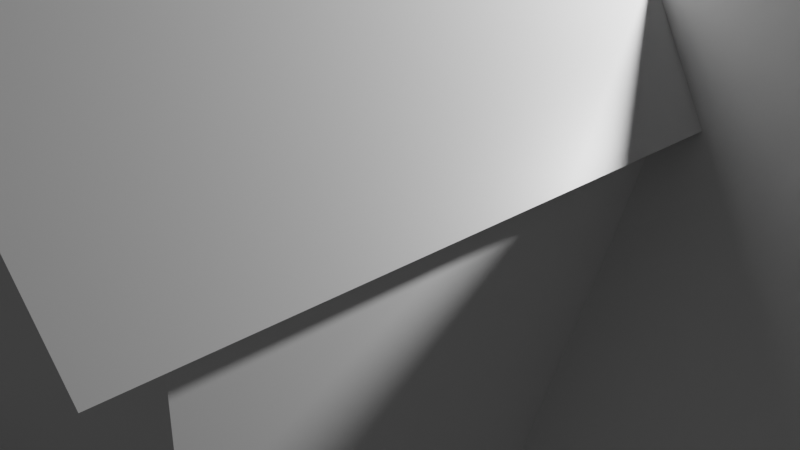# Source: House_Model.blend  (saved by Blender 2.80.75; exported with 4.5.12 LTS)
import bpy
from mathutils import Matrix  # noqa: F401  (used for matrix-valued properties, if any)

bpy.ops.wm.read_factory_settings(use_empty=True)
scene = bpy.context.scene
scene.name = 'Scene'

# ---- collections
col_collection = bpy.data.collections.new('Collection'); scene.collection.children.link(col_collection)

# ---- materials (node trees are filled in below, after node groups)
mat_material = bpy.data.materials.new('Material')
mat_material.alpha_threshold = 0.0
mat_material.use_transparent_shadow = False
mat_material.line_color = (0.0, 0.0, 0.0, 1.0)

# ---- material node trees
mat_material.use_nodes = True; mat_material.node_tree.nodes.clear()
_N = mat_material.node_tree.nodes; _L = mat_material.node_tree.links
n0 = _N.new('ShaderNodeOutputMaterial'); n0.name = 'Material Output'; n0.location = (300, 300)
n1 = _N.new('ShaderNodeBsdfPrincipled'); n1.name = 'Principled BSDF'; n1.location = (10, 300)
n1.distribution = 'GGX'
n1.subsurface_method = 'BURLEY'
n1.inputs[2].default_value = 0.4
n1.inputs[3].default_value = 1.45
n1.inputs[27].default_value = (0.0, 0.0, 0.0, 1.0)
n1.inputs[28].default_value = 1.0
_L.new(n1.outputs[0], n0.inputs[0])
n0.is_active_output = True

# ---- world
world_world = bpy.data.worlds.new('World'); scene.world = world_world
world_world.use_nodes = True; world_world.node_tree.nodes.clear()
_N = world_world.node_tree.nodes; _L = world_world.node_tree.links
n0 = _N.new('ShaderNodeOutputWorld'); n0.name = 'World Output'; n0.location = (300, 300)
n1 = _N.new('ShaderNodeBackground'); n1.name = 'Background'; n1.location = (10, 300)
n1.inputs[0].default_value = (0.05088, 0.05088, 0.05088, 1.0)
_L.new(n1.outputs[0], n0.inputs[0])
n0.is_active_output = True
world_world.color = (0.05088, 0.05088, 0.05088)
world_world.use_sun_shadow = False
world_world.sun_shadow_jitter_overblur = 0.0

# ---- cameras
cam_camera = bpy.data.cameras.new('Camera')
cam_camera.clip_end = 100.0
cam_camera.ortho_scale = 7.314

# ---- lights
light_light = bpy.data.lights.new('Light', 'POINT')
light_light.transmission_factor = 0.0
light_light.energy = 1000.0
light_light.shadow_soft_size = 0.1
light_light.shadow_maximum_resolution = 0.006
light_light.use_absolute_resolution = True

# ---- meshes
me_cube = bpy.data.meshes.new('Cube')
me_cube.from_pydata([(0.5695, 2.144, 0.635), (0.5695, 2.144, -0.1597), (0.408, -2.144, 0.9891), (0.408, -2.144, -0.5755), (-0.5695, 2.144, 0.635), (-0.5695, 2.144, -0.1597), (-0.4607, -2.144, 0.9891), (-0.4607, -2.144, -0.5755), (2.146, -2.897, 1.066), (-2.146, -2.897, 1.066), (0.413, 2.896, 1.815), (-0.3585, 2.896, 1.815), (2.146, -2.897, 4.014), (-2.146, -2.897, 4.014), (0.3857, 2.897, 3.445), (-0.3857, 2.897, 3.445), (0.0, -2.897, 6.257), (0.0, 2.897, 6.257), (2.418, 3.265, 3.812), (2.418, -3.265, 3.812), (-2.418, -3.265, 3.812), (-2.418, 3.265, 3.812), (0.0, 3.265, 6.339), (0.0, -3.265, 6.339), (-2.146, 2.897, 1.066), (2.146, 2.897, 1.066), (-2.146, 2.897, 4.014), (2.146, 2.897, 4.014), (-0.3857, 1.23, 1.724), (0.3857, 1.23, 1.724), (-0.3857, 1.23, 3.533), (0.3857, 1.23, 3.533), (-2.156, -2.834, 1.124), (-2.156, -2.834, 1.537), (-2.156, 2.904, 1.124), (-2.156, 2.904, 1.537), (-2.156, -2.899, 1.537), (-2.156, -2.899, 1.124), (1.454, -2.977, 1.095), (-2.165, -2.917, 1.093), (1.456, -2.817, 1.096), (-2.164, -2.757, 1.094), (1.429, 2.898, 1.221), (-2.143, 2.9, 1.155), (1.429, 3.026, 1.227), (-2.143, 3.028, 1.161), (1.588, 2.144, -1.0), (-1.588, 2.144, -1.0), (1.588, 2.144, 1.0), (-1.588, 2.144, 1.0), (0.5695, 1.209, -0.1597), (-0.5695, 1.209, -0.1597), (0.5695, 1.209, 0.635), (-0.5695, 1.209, 0.635), (-1.588, -2.144, -1.0), (-1.588, -2.144, 1.0), (1.588, -2.144, 1.0), (1.588, -2.144, -1.0), (-0.4607, -0.06352, -0.5755), (-0.4607, -0.06352, 0.9891), (0.408, -0.06352, 0.9891), (0.408, -0.06352, -0.5755)], [], [(48, 49, 24, 25), (3, 2, 60, 61), (54, 55, 49, 47), (47, 46, 57, 54), (46, 48, 56, 57), (4, 0, 52, 53), (9, 8, 12, 13), (55, 56, 8, 9), (49, 55, 9, 24), (56, 48, 25, 8), (27, 26, 17), (11, 15, 30, 28), (8, 25, 27, 12), (24, 9, 13, 26), (16, 12, 19, 23), (26, 13, 20, 21), (13, 12, 16), (19, 18, 22, 23), (21, 20, 23, 22), (13, 16, 23, 20), (17, 26, 21, 22), (12, 27, 18, 19), (27, 17, 22, 18), (11, 10, 25, 24), (14, 15, 26, 27), (15, 11, 24, 26), (10, 14, 27, 25), (29, 28, 30, 31), (10, 11, 28, 29), (14, 10, 29, 31), (15, 14, 31, 30), (34, 35, 33, 32), (32, 33, 36, 37), (39, 41, 40, 38), (43, 45, 44, 42), (5, 1, 46, 47), (1, 0, 48, 46), (4, 5, 47, 49), (0, 4, 49, 48), (51, 53, 52, 50), (0, 1, 50, 52), (5, 4, 53, 51), (1, 5, 51, 50), (7, 6, 55, 54), (2, 3, 57, 56), (6, 2, 56, 55), (3, 7, 54, 57), (61, 60, 59, 58), (2, 6, 59, 60), (6, 7, 58, 59), (7, 3, 61, 58)])
_uv = me_cube.uv_layers.new(name='UVMap')
_uv.uv.foreach_set('vector', [0.875, 0.75, 0.875, 0.5, 0.875, 0.5, 0.875, 0.75, 0.4281, 0.2834, 0.5719, 0.2834, 0.5719, 0.2834, 0.4281, 0.2834, 0.375, 0.5, 0.625, 0.5, 0.625, 0.75, 0.375, 0.75, 0.375, 0.75, 0.625, 0.75, 0.625, 1.0, 0.375, 1.0, 0.125, 0.5, 0.375, 0.5, 0.375, 0.75, 0.125, 0.75, 0.8398, 0.5221, 0.8398, 0.7279, 0.8398, 0.7279, 0.8398, 0.5221, 0.625, 0.5, 0.625, 0.25, 0.625, 0.25, 0.625, 0.5, 0.625, 0.5, 0.625, 0.25, 0.625, 0.25, 0.625, 0.5, 0.625, 0.75, 0.625, 0.5, 0.625, 0.5, 0.625, 0.75, 0.375, 0.75, 0.375, 0.5, 0.375, 0.5, 0.375, 0.75, 0.875, 0.75, 0.875, 0.5, 0.875, 0.75, 0.875, 0.5132, 0.875, 0.5132, 0.875, 0.5132, 0.875, 0.5132, 0.375, 0.75, 0.375, 0.5, 0.375, 0.5, 0.375, 0.75, 0.625, 0.75, 0.625, 0.5, 0.625, 0.5, 0.625, 0.75, 0.625, 0.5, 0.625, 0.25, 0.625, 0.25, 0.625, 0.5, 0.625, 0.75, 0.625, 0.5, 0.625, 0.5, 0.625, 0.75, 0.625, 0.5, 0.625, 0.25, 0.625, 0.5, 0.375, 0.75, 0.375, 0.5, 0.375, 0.5, 0.375, 0.75, 0.625, 0.75, 0.625, 0.5, 0.625, 0.5, 0.625, 0.75, 0.625, 0.5, 0.625, 0.5, 0.625, 0.5, 0.625, 0.5, 0.875, 0.75, 0.875, 0.5, 0.875, 0.5, 0.875, 0.75, 0.375, 0.75, 0.375, 0.5, 0.375, 0.5, 0.375, 0.75, 0.875, 0.75, 0.875, 0.75, 0.875, 0.75, 0.875, 0.75, 0.875, 0.5132, 0.875, 0.7368, 0.875, 0.75, 0.875, 0.5, 0.875, 0.7368, 0.875, 0.5132, 0.875, 0.5, 0.875, 0.75, 0.875, 0.5132, 0.875, 0.5132, 0.875, 0.5, 0.875, 0.5, 0.875, 0.7368, 0.875, 0.7368, 0.875, 0.75, 0.875, 0.75, 0.875, 0.7368, 0.875, 0.5132, 0.875, 0.5132, 0.875, 0.7368, 0.875, 0.7368, 0.875, 0.5132, 0.875, 0.5132, 0.875, 0.7368, 0.875, 0.7368, 0.875, 0.7368, 0.875, 0.7368, 0.875, 0.7368, 0.875, 0.5132, 0.875, 0.7368, 0.875, 0.7368, 0.875, 0.5132, 0.375, 0.5, 0.625, 0.5, 0.625, 0.75, 0.375, 0.75, 0.375, 0.75, 0.625, 0.75, 0.625, 0.75, 0.375, 0.75, 0.125, 0.5, 0.375, 0.5, 0.375, 0.75, 0.125, 0.75, 0.125, 0.5, 0.375, 0.5, 0.375, 0.75, 0.125, 0.75, 0.6602, 0.5221, 0.6602, 0.7279, 0.625, 0.75, 0.625, 0.5, 0.6602, 0.7279, 0.8398, 0.7279, 0.875, 0.75, 0.625, 0.75, 0.8398, 0.5221, 0.6602, 0.5221, 0.625, 0.5, 0.875, 0.5, 0.8398, 0.7279, 0.8398, 0.5221, 0.875, 0.5, 0.875, 0.75, 0.6602, 0.5221, 0.8398, 0.5221, 0.8398, 0.7279, 0.6602, 0.7279, 0.8398, 0.7279, 0.6602, 0.7279, 0.6602, 0.7279, 0.8398, 0.7279, 0.6602, 0.5221, 0.8398, 0.5221, 0.8398, 0.5221, 0.6602, 0.5221, 0.6602, 0.7279, 0.6602, 0.5221, 0.6602, 0.5221, 0.6602, 0.7279, 0.4281, 0.4666, 0.5719, 0.4666, 0.625, 0.5, 0.375, 0.5, 0.5719, 0.2834, 0.4281, 0.2834, 0.375, 0.25, 0.625, 0.25, 0.5719, 0.4666, 0.5719, 0.2834, 0.625, 0.25, 0.625, 0.5, 0.4281, 0.2834, 0.4281, 0.4666, 0.375, 0.5, 0.375, 0.25, 0.4281, 0.2834, 0.5719, 0.2834, 0.5719, 0.4666, 0.4281, 0.4666, 0.5719, 0.2834, 0.5719, 0.4666, 0.5719, 0.4666, 0.5719, 0.2834, 0.5719, 0.4666, 0.4281, 0.4666, 0.4281, 0.4666, 0.5719, 0.4666, 0.4281, 0.4666, 0.4281, 0.2834, 0.4281, 0.2834, 0.4281, 0.4666])
me_cube.materials.append(mat_material)
me_cube.use_remesh_preserve_volume = False
me_cube.use_remesh_preserve_attributes = False
me_cube.use_mirror_vertex_groups = False
me_cube.update()
me_cube_001 = bpy.data.meshes.new('Cube.001')
me_cube_001.from_pydata([(-1.0, -1.0, -1.0), (-1.0, -1.0, 1.0), (-1.0, 1.0, -1.0), (-1.0, 1.0, 1.0), (1.0, -1.0, -1.0), (1.0, -1.0, 1.0), (1.0, 1.0, -1.0), (1.0, 1.0, 1.0), (-1.456, -0.1574, 3.769), (1.0, 0.0, 3.869), (-1.378, 1.181, 0.6699), (1.079, 1.181, 0.6699), (1.245, -1.15, 0.7954), (-1.212, -1.15, 0.7954), (1.245, -0.0004444, 3.926), (-1.773, -0.1579, 3.825)], [], [(0, 1, 3, 2), (2, 3, 7, 6), (6, 7, 5, 4), (4, 5, 1, 0), (2, 6, 4, 0), (5, 7, 9), (3, 1, 8), (8, 1, 13, 15), (3, 8, 15, 10), (13, 12, 14, 15), (11, 10, 15, 14), (1, 5, 12, 13), (5, 9, 14, 12), (7, 3, 10, 11), (9, 7, 11, 14)])
_uv = me_cube_001.uv_layers.new(name='UVMap')
_uv.uv.foreach_set('vector', [0.375, 0.0, 0.625, 0.0, 0.625, 0.25, 0.375, 0.25, 0.375, 0.25, 0.625, 0.25, 0.625, 0.5, 0.375, 0.5, 0.375, 0.5, 0.625, 0.5, 0.625, 0.75, 0.375, 0.75, 0.375, 0.75, 0.625, 0.75, 0.625, 1.0, 0.375, 1.0, 0.125, 0.5, 0.375, 0.5, 0.375, 0.75, 0.125, 0.75, 0.625, 0.75, 0.625, 0.5, 0.625, 0.75, 0.625, 0.25, 0.625, 0.0, 0.625, 0.25, 0.625, 0.25, 0.625, 0.0, 0.625, 0.0, 0.625, 0.25, 0.625, 0.25, 0.625, 0.25, 0.625, 0.25, 0.625, 0.25, 0.625, 1.0, 0.625, 0.75, 0.625, 0.75, 0.625, 1.0, 0.625, 0.5, 0.625, 0.25, 0.625, 0.25, 0.625, 0.5, 0.625, 1.0, 0.625, 0.75, 0.625, 0.75, 0.625, 1.0, 0.625, 0.75, 0.625, 0.75, 0.625, 0.75, 0.625, 0.75, 0.625, 0.5, 0.625, 0.25, 0.625, 0.25, 0.625, 0.5, 0.625, 0.75, 0.625, 0.5, 0.625, 0.5, 0.625, 0.75])
me_cube_001.use_remesh_preserve_volume = False
me_cube_001.use_remesh_preserve_attributes = False
me_cube_001.use_mirror_vertex_groups = False
me_cube_001.update()
me_cube_002 = bpy.data.meshes.new('Cube.002')
me_cube_002.from_pydata([(-1.0, -1.0, -1.0), (-1.0, -1.0, 1.0), (-1.0, 1.0, -1.0), (-1.0, 1.0, 1.0), (1.0, -1.0, -1.0), (1.0, -1.0, 1.0), (1.0, 1.0, -1.0), (1.0, 1.0, 1.0), (-1.0, -1.0, -0.7511), (-1.0, 1.0, -0.7511), (1.0, 1.0, -0.7511), (1.0, -1.0, -0.7511)], [], [(0, 1, 3, 2), (2, 3, 7, 6), (6, 7, 5, 4), (2, 6, 4, 0), (5, 7, 10, 11), (10, 9, 8, 11), (3, 1, 8, 9), (7, 3, 9, 10)])
_uv = me_cube_002.uv_layers.new(name='UVMap')
_uv.uv.foreach_set('vector', [0.375, 0.0, 0.625, 0.0, 0.625, 0.25, 0.375, 0.25, 0.375, 0.25, 0.625, 0.25, 0.625, 0.5, 0.375, 0.5, 0.375, 0.5, 0.625, 0.5, 0.625, 0.75, 0.375, 0.75, 0.125, 0.5, 0.375, 0.5, 0.375, 0.75, 0.125, 0.75, 0.625, 0.75, 0.625, 0.5, 0.625, 0.5, 0.625, 0.75, 0.625, 0.5, 0.875, 0.5, 0.875, 0.75, 0.625, 0.75, 0.625, 0.25, 0.625, 0.0, 0.625, 0.0, 0.625, 0.25, 0.625, 0.5, 0.625, 0.25, 0.625, 0.25, 0.625, 0.5])
me_cube_002.use_remesh_preserve_volume = False
me_cube_002.use_remesh_preserve_attributes = False
me_cube_002.use_mirror_vertex_groups = False
me_cube_002.update()
me_cube_003 = bpy.data.meshes.new('Cube.003')
me_cube_003.from_pydata([(-1.0, -1.0, -1.0), (-1.0, -1.0, 1.0), (-1.0, 1.0, -1.0), (-1.0, 1.0, 1.0), (1.0, -1.0, -1.0), (1.0, -1.0, 1.0), (1.0, 1.0, -1.0), (1.0, 1.0, 1.0)], [], [(0, 1, 3, 2), (2, 3, 7, 6), (6, 7, 5, 4), (4, 5, 1, 0), (2, 6, 4, 0), (7, 3, 1, 5)])
_uv = me_cube_003.uv_layers.new(name='UVMap')
_uv.uv.foreach_set('vector', [0.375, 0.0, 0.625, 0.0, 0.625, 0.25, 0.375, 0.25, 0.375, 0.25, 0.625, 0.25, 0.625, 0.5, 0.375, 0.5, 0.375, 0.5, 0.625, 0.5, 0.625, 0.75, 0.375, 0.75, 0.375, 0.75, 0.625, 0.75, 0.625, 1.0, 0.375, 1.0, 0.125, 0.5, 0.375, 0.5, 0.375, 0.75, 0.125, 0.75, 0.625, 0.5, 0.875, 0.5, 0.875, 0.75, 0.625, 0.75])
me_cube_003.use_remesh_preserve_volume = False
me_cube_003.use_remesh_preserve_attributes = False
me_cube_003.use_mirror_vertex_groups = False
me_cube_003.update()
me_cube_004 = bpy.data.meshes.new('Cube.004')
me_cube_004.from_pydata([(-1.0, -1.0, -1.0), (-1.0, -1.0, 1.0), (-1.0, 1.0, -1.0), (-1.0, 1.0, 1.0), (1.0, -1.0, -1.0), (1.0, -1.0, 1.0), (1.0, 1.0, -1.0), (1.0, 1.0, 1.0)], [], [(0, 1, 3, 2), (2, 3, 7, 6), (6, 7, 5, 4), (4, 5, 1, 0), (2, 6, 4, 0), (7, 3, 1, 5)])
_uv = me_cube_004.uv_layers.new(name='UVMap')
_uv.uv.foreach_set('vector', [0.375, 0.0, 0.625, 0.0, 0.625, 0.25, 0.375, 0.25, 0.375, 0.25, 0.625, 0.25, 0.625, 0.5, 0.375, 0.5, 0.375, 0.5, 0.625, 0.5, 0.625, 0.75, 0.375, 0.75, 0.375, 0.75, 0.625, 0.75, 0.625, 1.0, 0.375, 1.0, 0.125, 0.5, 0.375, 0.5, 0.375, 0.75, 0.125, 0.75, 0.625, 0.5, 0.875, 0.5, 0.875, 0.75, 0.625, 0.75])
me_cube_004.use_remesh_preserve_volume = False
me_cube_004.use_remesh_preserve_attributes = False
me_cube_004.use_mirror_vertex_groups = False
me_cube_004.update()
me_cube_005 = bpy.data.meshes.new('Cube.005')
me_cube_005.from_pydata([(-1.0, -1.0, -1.0), (-1.0, -1.0, 1.0), (-1.0, 1.0, -1.0), (-1.0, 1.0, 1.0), (1.0, -1.0, -1.0), (1.0, -1.0, 1.0), (1.0, 1.0, -1.0), (1.0, 1.0, 1.0)], [], [(0, 1, 3, 2), (2, 3, 7, 6), (6, 7, 5, 4), (4, 5, 1, 0), (2, 6, 4, 0), (7, 3, 1, 5)])
_uv = me_cube_005.uv_layers.new(name='UVMap')
_uv.uv.foreach_set('vector', [0.375, 0.0, 0.625, 0.0, 0.625, 0.25, 0.375, 0.25, 0.375, 0.25, 0.625, 0.25, 0.625, 0.5, 0.375, 0.5, 0.375, 0.5, 0.625, 0.5, 0.625, 0.75, 0.375, 0.75, 0.375, 0.75, 0.625, 0.75, 0.625, 1.0, 0.375, 1.0, 0.125, 0.5, 0.375, 0.5, 0.375, 0.75, 0.125, 0.75, 0.625, 0.5, 0.875, 0.5, 0.875, 0.75, 0.625, 0.75])
me_cube_005.use_remesh_preserve_volume = False
me_cube_005.use_remesh_preserve_attributes = False
me_cube_005.use_mirror_vertex_groups = False
me_cube_005.update()
me_cube_006 = bpy.data.meshes.new('Cube.006')
me_cube_006.from_pydata([(-1.0, -1.0, -1.0), (-1.0, -1.0, 1.0), (-1.0, 1.0, -1.0), (-1.0, 1.0, 1.0), (1.0, -1.0, -1.0), (1.0, -1.0, 1.0), (1.0, 1.0, -1.0), (1.0, 1.0, 1.0)], [], [(0, 1, 3, 2), (2, 3, 7, 6), (6, 7, 5, 4), (4, 5, 1, 0), (2, 6, 4, 0), (7, 3, 1, 5)])
_uv = me_cube_006.uv_layers.new(name='UVMap')
_uv.uv.foreach_set('vector', [0.375, 0.0, 0.625, 0.0, 0.625, 0.25, 0.375, 0.25, 0.375, 0.25, 0.625, 0.25, 0.625, 0.5, 0.375, 0.5, 0.375, 0.5, 0.625, 0.5, 0.625, 0.75, 0.375, 0.75, 0.375, 0.75, 0.625, 0.75, 0.625, 1.0, 0.375, 1.0, 0.125, 0.5, 0.375, 0.5, 0.375, 0.75, 0.125, 0.75, 0.625, 0.5, 0.875, 0.5, 0.875, 0.75, 0.625, 0.75])
me_cube_006.use_remesh_preserve_volume = False
me_cube_006.use_remesh_preserve_attributes = False
me_cube_006.use_mirror_vertex_groups = False
me_cube_006.update()
me_cube_008 = bpy.data.meshes.new('Cube.008')
me_cube_008.from_pydata([(-1.0, -1.0, -1.0), (-1.0, -1.0, 1.0), (-1.0, 1.0, -1.0), (-1.0, 1.0, 1.0), (1.0, -1.0, -1.0), (1.0, -1.0, 1.0), (1.0, 1.0, -1.0), (1.0, 1.0, 1.0)], [], [(0, 1, 3, 2), (2, 3, 7, 6), (6, 7, 5, 4), (4, 5, 1, 0), (2, 6, 4, 0), (7, 3, 1, 5)])
_uv = me_cube_008.uv_layers.new(name='UVMap')
_uv.uv.foreach_set('vector', [0.375, 0.0, 0.625, 0.0, 0.625, 0.25, 0.375, 0.25, 0.375, 0.25, 0.625, 0.25, 0.625, 0.5, 0.375, 0.5, 0.375, 0.5, 0.625, 0.5, 0.625, 0.75, 0.375, 0.75, 0.375, 0.75, 0.625, 0.75, 0.625, 1.0, 0.375, 1.0, 0.125, 0.5, 0.375, 0.5, 0.375, 0.75, 0.125, 0.75, 0.625, 0.5, 0.875, 0.5, 0.875, 0.75, 0.625, 0.75])
me_cube_008.use_remesh_preserve_volume = False
me_cube_008.use_remesh_preserve_attributes = False
me_cube_008.use_mirror_vertex_groups = False
me_cube_008.update()
me_cube_009 = bpy.data.meshes.new('Cube.009')
me_cube_009.from_pydata([(-1.0, -1.0, -1.0), (-1.0, -1.0, 1.0), (-1.0, 1.0, -1.0), (-1.0, 1.0, 1.0), (1.0, -1.0, -1.0), (1.0, -1.0, 1.0), (1.0, 1.0, -1.0), (1.0, 1.0, 1.0)], [], [(0, 1, 3, 2), (2, 3, 7, 6), (6, 7, 5, 4), (4, 5, 1, 0), (2, 6, 4, 0), (7, 3, 1, 5)])
_uv = me_cube_009.uv_layers.new(name='UVMap')
_uv.uv.foreach_set('vector', [0.375, 0.0, 0.625, 0.0, 0.625, 0.25, 0.375, 0.25, 0.375, 0.25, 0.625, 0.25, 0.625, 0.5, 0.375, 0.5, 0.375, 0.5, 0.625, 0.5, 0.625, 0.75, 0.375, 0.75, 0.375, 0.75, 0.625, 0.75, 0.625, 1.0, 0.375, 1.0, 0.125, 0.5, 0.375, 0.5, 0.375, 0.75, 0.125, 0.75, 0.625, 0.5, 0.875, 0.5, 0.875, 0.75, 0.625, 0.75])
me_cube_009.use_remesh_preserve_volume = False
me_cube_009.use_remesh_preserve_attributes = False
me_cube_009.use_mirror_vertex_groups = False
me_cube_009.update()
me_cube_010 = bpy.data.meshes.new('Cube.010')
me_cube_010.from_pydata([(-1.0, -1.0, -1.0), (-1.0, -1.0, 1.0), (-1.0, 1.0, -1.0), (-1.0, 1.0, 1.0), (1.0, -1.0, -1.0), (1.0, -1.0, 1.0), (1.0, 1.0, -1.0), (1.0, 1.0, 1.0)], [], [(0, 1, 3, 2), (2, 3, 7, 6), (6, 7, 5, 4), (4, 5, 1, 0), (2, 6, 4, 0), (7, 3, 1, 5)])
_uv = me_cube_010.uv_layers.new(name='UVMap')
_uv.uv.foreach_set('vector', [0.375, 0.0, 0.625, 0.0, 0.625, 0.25, 0.375, 0.25, 0.375, 0.25, 0.625, 0.25, 0.625, 0.5, 0.375, 0.5, 0.375, 0.5, 0.625, 0.5, 0.625, 0.75, 0.375, 0.75, 0.375, 0.75, 0.625, 0.75, 0.625, 1.0, 0.375, 1.0, 0.125, 0.5, 0.375, 0.5, 0.375, 0.75, 0.125, 0.75, 0.625, 0.5, 0.875, 0.5, 0.875, 0.75, 0.625, 0.75])
me_cube_010.use_remesh_preserve_volume = False
me_cube_010.use_remesh_preserve_attributes = False
me_cube_010.use_mirror_vertex_groups = False
me_cube_010.update()
me_cube_011 = bpy.data.meshes.new('Cube.011')
me_cube_011.from_pydata([(-1.0, -1.0, -1.0), (-1.0, -1.0, 1.0), (-1.0, 1.0, -1.0), (-1.0, 1.0, 1.0), (1.0, -1.0, -1.0), (1.0, -1.0, 1.0), (1.0, 1.0, -1.0), (1.0, 1.0, 1.0)], [], [(0, 1, 3, 2), (2, 3, 7, 6), (6, 7, 5, 4), (4, 5, 1, 0), (2, 6, 4, 0), (7, 3, 1, 5)])
_uv = me_cube_011.uv_layers.new(name='UVMap')
_uv.uv.foreach_set('vector', [0.375, 0.0, 0.625, 0.0, 0.625, 0.25, 0.375, 0.25, 0.375, 0.25, 0.625, 0.25, 0.625, 0.5, 0.375, 0.5, 0.375, 0.5, 0.625, 0.5, 0.625, 0.75, 0.375, 0.75, 0.375, 0.75, 0.625, 0.75, 0.625, 1.0, 0.375, 1.0, 0.125, 0.5, 0.375, 0.5, 0.375, 0.75, 0.125, 0.75, 0.625, 0.5, 0.875, 0.5, 0.875, 0.75, 0.625, 0.75])
me_cube_011.use_remesh_preserve_volume = False
me_cube_011.use_remesh_preserve_attributes = False
me_cube_011.use_mirror_vertex_groups = False
me_cube_011.update()
me_cube_015 = bpy.data.meshes.new('Cube.015')
me_cube_015.from_pydata([(-1.0, -1.0, -1.0), (-1.0, -1.0, 1.0), (-1.0, 1.0, -1.0), (-1.0, 1.0, 1.0), (1.0, -1.0, -1.0), (1.0, -1.0, 1.0), (1.0, 1.0, -1.0), (1.0, 1.0, 1.0)], [], [(0, 1, 3, 2), (2, 3, 7, 6), (6, 7, 5, 4), (4, 5, 1, 0), (2, 6, 4, 0), (7, 3, 1, 5)])
_uv = me_cube_015.uv_layers.new(name='UVMap')
_uv.uv.foreach_set('vector', [0.375, 0.0, 0.625, 0.0, 0.625, 0.25, 0.375, 0.25, 0.375, 0.25, 0.625, 0.25, 0.625, 0.5, 0.375, 0.5, 0.375, 0.5, 0.625, 0.5, 0.625, 0.75, 0.375, 0.75, 0.375, 0.75, 0.625, 0.75, 0.625, 1.0, 0.375, 1.0, 0.125, 0.5, 0.375, 0.5, 0.375, 0.75, 0.125, 0.75, 0.625, 0.5, 0.875, 0.5, 0.875, 0.75, 0.625, 0.75])
me_cube_015.use_remesh_preserve_volume = False
me_cube_015.use_remesh_preserve_attributes = False
me_cube_015.use_mirror_vertex_groups = False
me_cube_015.update()
me_cube_016 = bpy.data.meshes.new('Cube.016')
me_cube_016.from_pydata([(-1.0, -1.0, -1.0), (-1.0, -1.0, 1.0), (-1.0, 1.0, -1.0), (-1.0, 1.0, 1.0), (1.0, -1.0, -1.0), (1.0, -1.0, 1.0), (1.0, 1.0, -1.0), (1.0, 1.0, 1.0)], [], [(0, 1, 3, 2), (2, 3, 7, 6), (6, 7, 5, 4), (4, 5, 1, 0), (2, 6, 4, 0), (7, 3, 1, 5)])
_uv = me_cube_016.uv_layers.new(name='UVMap')
_uv.uv.foreach_set('vector', [0.375, 0.0, 0.625, 0.0, 0.625, 0.25, 0.375, 0.25, 0.375, 0.25, 0.625, 0.25, 0.625, 0.5, 0.375, 0.5, 0.375, 0.5, 0.625, 0.5, 0.625, 0.75, 0.375, 0.75, 0.375, 0.75, 0.625, 0.75, 0.625, 1.0, 0.375, 1.0, 0.125, 0.5, 0.375, 0.5, 0.375, 0.75, 0.125, 0.75, 0.625, 0.5, 0.875, 0.5, 0.875, 0.75, 0.625, 0.75])
me_cube_016.use_remesh_preserve_volume = False
me_cube_016.use_remesh_preserve_attributes = False
me_cube_016.use_mirror_vertex_groups = False
me_cube_016.update()
me_cube_017 = bpy.data.meshes.new('Cube.017')
me_cube_017.from_pydata([(-1.0, -1.0, -1.0), (-1.0, -1.0, 1.0), (-1.0, 1.0, -1.0), (-1.0, 1.0, 1.0), (1.0, -1.0, -1.0), (1.0, -1.0, 1.0), (1.0, 1.0, -1.0), (1.0, 1.0, 1.0)], [], [(0, 1, 3, 2), (2, 3, 7, 6), (6, 7, 5, 4), (4, 5, 1, 0), (2, 6, 4, 0), (7, 3, 1, 5)])
_uv = me_cube_017.uv_layers.new(name='UVMap')
_uv.uv.foreach_set('vector', [0.375, 0.0, 0.625, 0.0, 0.625, 0.25, 0.375, 0.25, 0.375, 0.25, 0.625, 0.25, 0.625, 0.5, 0.375, 0.5, 0.375, 0.5, 0.625, 0.5, 0.625, 0.75, 0.375, 0.75, 0.375, 0.75, 0.625, 0.75, 0.625, 1.0, 0.375, 1.0, 0.125, 0.5, 0.375, 0.5, 0.375, 0.75, 0.125, 0.75, 0.625, 0.5, 0.875, 0.5, 0.875, 0.75, 0.625, 0.75])
me_cube_017.use_remesh_preserve_volume = False
me_cube_017.use_remesh_preserve_attributes = False
me_cube_017.use_mirror_vertex_groups = False
me_cube_017.update()
me_cube_018 = bpy.data.meshes.new('Cube.018')
me_cube_018.from_pydata([(-1.0, -1.0, -1.0), (-1.0, -1.0, 1.0), (-1.0, 1.0, -1.0), (-1.0, 1.0, 1.0), (1.0, -1.0, -1.0), (1.0, -1.0, 1.0), (1.0, 1.0, -1.0), (1.0, 1.0, 1.0), (-1.0, -1.0, -0.4384), (-1.0, 1.0, -0.4384), (1.0, 1.0, -0.4384), (1.0, -1.0, -0.4384), (-1.0, -1.0, 0.1425), (-1.0, 1.0, 0.1425), (1.0, 1.0, 0.1425), (1.0, -1.0, 0.1425), (-1.0, -1.0, 0.6249), (-1.0, 1.0, 0.6249), (1.0, 1.0, 0.6249), (1.0, -1.0, 0.6249), (1.989, 1.0, -0.4384), (1.989, 1.0, -1.0), (1.989, -1.0, -1.0), (1.989, -1.0, -0.4384), (1.452, 1.0, 0.1425), (1.452, 1.0, -0.4384), (1.452, -1.0, 0.1425), (1.452, -1.0, -0.4384), (1.211, 1.0, 0.6249), (1.211, 1.0, 0.1425), (1.211, -1.0, 0.6249), (1.211, -1.0, 0.1425), (-1.666, 1.0, -1.0), (-1.666, -1.0, -1.0), (-1.666, 1.0, -0.4384), (-1.666, -1.0, -0.4384), (-1.436, 1.0, 0.1425), (-1.436, 1.0, -0.4384), (-1.436, -1.0, -0.4384), (-1.436, -1.0, 0.1425), (-1.436, 1.0, 0.1425), (-1.436, 1.0, -0.4384), (-1.436, -1.0, -0.4384), (-1.436, -1.0, 0.1425), (-1.243, 1.0, 0.6249), (-1.243, 1.0, 0.1425), (-1.243, -1.0, 0.1425), (-1.243, -1.0, 0.6249), (-1.763, 1.0, -1.0), (-1.763, -1.0, -1.0), (-1.763, 1.0, -0.4384), (-1.763, -1.0, -0.4384), (-1.569, 1.0, 0.1425), (-1.569, 1.0, -0.4384), (-1.569, -1.0, -0.4384), (-1.569, -1.0, 0.1425), (-1.904, 1.0, -1.0), (-1.904, -1.0, -1.0), (-1.904, 1.0, -0.4384), (-1.904, -1.0, -0.4384)], [], [(16, 1, 3, 17), (17, 3, 7, 18), (18, 7, 5, 19), (19, 5, 1, 16), (2, 6, 4, 0), (7, 3, 1, 5), (4, 11, 8, 0), (6, 10, 20, 21), (2, 9, 10, 6), (8, 9, 34, 35), (11, 15, 12, 8), (11, 10, 25, 27), (9, 13, 14, 10), (9, 8, 38, 37), (15, 19, 16, 12), (14, 18, 28, 29), (13, 17, 18, 14), (17, 13, 45, 44), (21, 20, 23, 22), (10, 11, 23, 20), (11, 4, 22, 23), (4, 6, 21, 22), (25, 24, 26, 27), (15, 11, 27, 26), (10, 14, 24, 25), (14, 15, 26, 24), (29, 28, 30, 31), (18, 19, 30, 28), (15, 14, 29, 31), (19, 15, 31, 30), (34, 32, 48, 50), (2, 0, 33, 32), (9, 2, 32, 34), (0, 8, 35, 33), (38, 39, 43, 42), (13, 9, 37, 36), (8, 12, 39, 38), (12, 13, 36, 39), (43, 40, 52, 55), (36, 37, 41, 40), (39, 36, 40, 43), (37, 38, 42, 41), (46, 47, 44, 45), (12, 16, 47, 46), (16, 17, 44, 47), (13, 12, 46, 45), (49, 51, 59, 57), (33, 35, 51, 49), (32, 33, 49, 48), (35, 34, 50, 51), (54, 55, 52, 53), (41, 42, 54, 53), (42, 43, 55, 54), (40, 41, 53, 52), (57, 59, 58, 56), (48, 49, 57, 56), (51, 50, 58, 59), (50, 48, 56, 58)])
_uv = me_cube_018.uv_layers.new(name='UVMap')
_uv.uv.foreach_set('vector', [0.5781, 0.0, 0.625, 0.0, 0.625, 0.25, 0.5781, 0.25, 0.5781, 0.25, 0.625, 0.25, 0.625, 0.5, 0.5781, 0.5, 0.5781, 0.5, 0.625, 0.5, 0.625, 0.75, 0.5781, 0.75, 0.5781, 0.75, 0.625, 0.75, 0.625, 1.0, 0.5781, 1.0, 0.125, 0.5, 0.375, 0.5, 0.375, 0.75, 0.125, 0.75, 0.625, 0.5, 0.875, 0.5, 0.875, 0.75, 0.625, 0.75, 0.375, 0.75, 0.4452, 0.75, 0.4452, 1.0, 0.375, 1.0, 0.375, 0.5, 0.4452, 0.5, 0.4452, 0.5, 0.375, 0.5, 0.375, 0.25, 0.4452, 0.25, 0.4452, 0.5, 0.375, 0.5, 0.4452, 0.0, 0.4452, 0.25, 0.4452, 0.25, 0.4452, 0.0, 0.4452, 0.75, 0.5178, 0.75, 0.5178, 1.0, 0.4452, 1.0, 0.4452, 0.75, 0.4452, 0.5, 0.4452, 0.5, 0.4452, 0.75, 0.4452, 0.25, 0.5178, 0.25, 0.5178, 0.5, 0.4452, 0.5, 0.4452, 0.25, 0.4452, 0.0, 0.4452, 0.0, 0.4452, 0.25, 0.5178, 0.75, 0.5781, 0.75, 0.5781, 1.0, 0.5178, 1.0, 0.5178, 0.5, 0.5781, 0.5, 0.5781, 0.5, 0.5178, 0.5, 0.5178, 0.25, 0.5781, 0.25, 0.5781, 0.5, 0.5178, 0.5, 0.5781, 0.25, 0.5178, 0.25, 0.5178, 0.25, 0.5781, 0.25, 0.375, 0.5, 0.4452, 0.5, 0.4452, 0.75, 0.375, 0.75, 0.4452, 0.5, 0.4452, 0.75, 0.4452, 0.75, 0.4452, 0.5, 0.4452, 0.75, 0.375, 0.75, 0.375, 0.75, 0.4452, 0.75, 0.375, 0.75, 0.375, 0.5, 0.375, 0.5, 0.375, 0.75, 0.4452, 0.5, 0.5178, 0.5, 0.5178, 0.75, 0.4452, 0.75, 0.5178, 0.75, 0.4452, 0.75, 0.4452, 0.75, 0.5178, 0.75, 0.4452, 0.5, 0.5178, 0.5, 0.5178, 0.5, 0.4452, 0.5, 0.5178, 0.5, 0.5178, 0.75, 0.5178, 0.75, 0.5178, 0.5, 0.5178, 0.5, 0.5781, 0.5, 0.5781, 0.75, 0.5178, 0.75, 0.5781, 0.5, 0.5781, 0.75, 0.5781, 0.75, 0.5781, 0.5, 0.5178, 0.75, 0.5178, 0.5, 0.5178, 0.5, 0.5178, 0.75, 0.5781, 0.75, 0.5178, 0.75, 0.5178, 0.75, 0.5781, 0.75, 0.4452, 0.25, 0.375, 0.25, 0.375, 0.25, 0.4452, 0.25, 0.125, 0.5, 0.125, 0.75, 0.125, 0.75, 0.125, 0.5, 0.4452, 0.25, 0.375, 0.25, 0.375, 0.25, 0.4452, 0.25, 0.375, 1.0, 0.4452, 1.0, 0.4452, 1.0, 0.375, 1.0, 0.4452, 1.0, 0.5178, 1.0, 0.5178, 1.0, 0.4452, 1.0, 0.5178, 0.25, 0.4452, 0.25, 0.4452, 0.25, 0.5178, 0.25, 0.4452, 1.0, 0.5178, 1.0, 0.5178, 1.0, 0.4452, 1.0, 0.5178, 0.0, 0.5178, 0.25, 0.5178, 0.25, 0.5178, 0.0, 0.5178, 0.0, 0.5178, 0.25, 0.5178, 0.25, 0.5178, 0.0, 0.5178, 0.25, 0.4452, 0.25, 0.4452, 0.25, 0.5178, 0.25, 0.5178, 0.0, 0.5178, 0.25, 0.5178, 0.25, 0.5178, 0.0, 0.4452, 0.25, 0.4452, 0.0, 0.4452, 0.0, 0.4452, 0.25, 0.5178, 0.0, 0.5781, 0.0, 0.5781, 0.25, 0.5178, 0.25, 0.5178, 1.0, 0.5781, 1.0, 0.5781, 1.0, 0.5178, 1.0, 0.5781, 0.0, 0.5781, 0.25, 0.5781, 0.25, 0.5781, 0.0, 0.5178, 0.25, 0.5178, 0.0, 0.5178, 0.0, 0.5178, 0.25, 0.375, 1.0, 0.4452, 1.0, 0.4452, 1.0, 0.375, 1.0, 0.375, 1.0, 0.4452, 1.0, 0.4452, 1.0, 0.375, 1.0, 0.125, 0.5, 0.125, 0.75, 0.125, 0.75, 0.125, 0.5, 0.4452, 0.0, 0.4452, 0.25, 0.4452, 0.25, 0.4452, 0.0, 0.4452, 0.0, 0.5178, 0.0, 0.5178, 0.25, 0.4452, 0.25, 0.4452, 0.25, 0.4452, 0.0, 0.4452, 0.0, 0.4452, 0.25, 0.4452, 1.0, 0.5178, 1.0, 0.5178, 1.0, 0.4452, 1.0, 0.5178, 0.25, 0.4452, 0.25, 0.4452, 0.25, 0.5178, 0.25, 0.375, 0.0, 0.4452, 0.0, 0.4452, 0.25, 0.375, 0.25, 0.125, 0.5, 0.125, 0.75, 0.125, 0.75, 0.125, 0.5, 0.4452, 0.0, 0.4452, 0.25, 0.4452, 0.25, 0.4452, 0.0, 0.4452, 0.25, 0.375, 0.25, 0.375, 0.25, 0.4452, 0.25])
me_cube_018.use_remesh_preserve_volume = False
me_cube_018.use_remesh_preserve_attributes = False
me_cube_018.use_mirror_vertex_groups = False
me_cube_018.update()
me_cube_019 = bpy.data.meshes.new('Cube.019')
me_cube_019.from_pydata([(-1.0, -1.0, -1.0), (-1.0, -1.0, 1.0), (-1.0, 1.0, -1.0), (-1.0, 1.0, 1.0), (1.0, -1.0, -1.0), (1.0, -0.8366, 0.8366), (1.0, 1.0, -1.0), (-0.4118, 0.8366, 0.7717), (1.0, 1.0, 1.0), (1.0, -0.8366, -0.8366), (-0.4118, 0.8366, -0.7717), (1.0, -1.0, 1.0), (-35.41, -0.8366, -0.8366), (-34.0, 0.8366, -0.7717), (-34.0, 0.8366, 0.7717), (-35.41, -0.8366, 0.8366), (-30.86, 1.0, -1.0), (-30.86, -1.0, -1.0), (-30.86, -1.0, 1.0), (-30.86, 1.0, 1.0), (-54.05, 1.0, -1.0), (-54.05, -1.0, -1.0), (-54.05, -1.0, 1.0), (-54.05, 1.0, 1.0)], [], [(1, 3, 19, 18), (2, 3, 8, 6), (5, 9, 12, 15), (4, 11, 1, 0), (8, 3, 1, 11), (7, 10, 6, 8), (10, 9, 4, 6), (5, 7, 8, 11), (9, 5, 11, 4), (13, 14, 15, 12), (9, 10, 13, 12), (7, 5, 15, 14), (10, 7, 14, 13), (18, 19, 23, 22), (2, 0, 17, 16), (3, 2, 16, 19), (0, 1, 18, 17), (21, 22, 23, 20), (16, 17, 21, 20), (19, 16, 20, 23), (17, 18, 22, 21)])
_uv = me_cube_019.uv_layers.new(name='UVMap')
_uv.uv.foreach_set('vector', [0.875, 0.75, 0.875, 0.5, 0.875, 0.5, 0.875, 0.75, 0.375, 0.25, 0.625, 0.25, 0.625, 0.5, 0.375, 0.5, 0.6155, 0.7405, 0.3845, 0.7405, 0.3845, 0.7405, 0.6155, 0.7405, 0.375, 0.75, 0.625, 0.75, 0.625, 1.0, 0.375, 1.0, 0.625, 0.5, 0.875, 0.5, 0.875, 0.75, 0.625, 0.75, 0.6155, 0.5095, 0.3845, 0.5095, 0.375, 0.5, 0.625, 0.5, 0.3845, 0.5095, 0.3845, 0.7405, 0.375, 0.75, 0.375, 0.5, 0.6155, 0.7405, 0.6155, 0.5095, 0.625, 0.5, 0.625, 0.75, 0.3845, 0.7405, 0.6155, 0.7405, 0.625, 0.75, 0.375, 0.75, 0.3845, 0.5095, 0.6155, 0.5095, 0.6155, 0.7405, 0.3845, 0.7405, 0.3845, 0.7405, 0.3845, 0.5095, 0.3845, 0.5095, 0.3845, 0.7405, 0.6155, 0.5095, 0.6155, 0.7405, 0.6155, 0.7405, 0.6155, 0.5095, 0.3845, 0.5095, 0.6155, 0.5095, 0.6155, 0.5095, 0.3845, 0.5095, 0.875, 0.75, 0.875, 0.5, 0.875, 0.5, 0.875, 0.75, 0.0, 0.0, 0.0, 0.0, 0.0, 0.0, 0.0, 0.0, 0.625, 0.25, 0.375, 0.25, 0.375, 0.25, 0.625, 0.25, 0.375, 1.0, 0.625, 1.0, 0.625, 1.0, 0.375, 1.0, 0.375, 0.0, 0.625, 0.0, 0.625, 0.25, 0.375, 0.25, 0.0, 0.0, 0.0, 0.0, 0.0, 0.0, 0.0, 0.0, 0.625, 0.25, 0.375, 0.25, 0.375, 0.25, 0.625, 0.25, 0.375, 1.0, 0.625, 1.0, 0.625, 1.0, 0.375, 1.0])
me_cube_019.use_remesh_preserve_volume = False
me_cube_019.use_remesh_preserve_attributes = False
me_cube_019.use_mirror_vertex_groups = False
me_cube_019.update()
me_cube_020 = bpy.data.meshes.new('Cube.020')
me_cube_020.from_pydata([(-1.0, -1.0, -1.0), (-1.0, -1.0, 1.0), (-1.0, 1.0, 21.59), (-1.0, 1.0, 23.59), (1.0, -1.0, -1.0), (1.0, -1.0, 1.0), (1.0, 1.0, 21.59), (1.0, 1.0, 23.59)], [], [(0, 1, 3, 2), (2, 3, 7, 6), (6, 7, 5, 4), (4, 5, 1, 0), (2, 6, 4, 0), (7, 3, 1, 5)])
_uv = me_cube_020.uv_layers.new(name='UVMap')
_uv.uv.foreach_set('vector', [0.375, 0.0, 0.625, 0.0, 0.625, 0.25, 0.375, 0.25, 0.375, 0.25, 0.625, 0.25, 0.625, 0.5, 0.375, 0.5, 0.375, 0.5, 0.625, 0.5, 0.625, 0.75, 0.375, 0.75, 0.375, 0.75, 0.625, 0.75, 0.625, 1.0, 0.375, 1.0, 0.125, 0.5, 0.375, 0.5, 0.375, 0.75, 0.125, 0.75, 0.625, 0.5, 0.875, 0.5, 0.875, 0.75, 0.625, 0.75])
me_cube_020.use_remesh_preserve_volume = False
me_cube_020.use_remesh_preserve_attributes = False
me_cube_020.use_mirror_vertex_groups = False
me_cube_020.update()
me_cube_021 = bpy.data.meshes.new('Cube.021')
me_cube_021.from_pydata([(-1.0, -1.0, -1.0), (-1.0, -1.0, 1.0), (-1.0, 1.0, -1.0), (-1.0, 1.0, 1.0), (1.0, -1.0, -1.0), (1.0, -1.0, 1.0), (1.0, 1.0, -1.0), (1.0, 1.0, 1.0)], [], [(0, 1, 3, 2), (2, 3, 7, 6), (6, 7, 5, 4), (4, 5, 1, 0), (2, 6, 4, 0), (7, 3, 1, 5)])
_uv = me_cube_021.uv_layers.new(name='UVMap')
_uv.uv.foreach_set('vector', [0.375, 0.0, 0.625, 0.0, 0.625, 0.25, 0.375, 0.25, 0.375, 0.25, 0.625, 0.25, 0.625, 0.5, 0.375, 0.5, 0.375, 0.5, 0.625, 0.5, 0.625, 0.75, 0.375, 0.75, 0.375, 0.75, 0.625, 0.75, 0.625, 1.0, 0.375, 1.0, 0.125, 0.5, 0.375, 0.5, 0.375, 0.75, 0.125, 0.75, 0.625, 0.5, 0.875, 0.5, 0.875, 0.75, 0.625, 0.75])
me_cube_021.use_remesh_preserve_volume = False
me_cube_021.use_remesh_preserve_attributes = False
me_cube_021.use_mirror_vertex_groups = False
me_cube_021.update()
me_cube_022 = bpy.data.meshes.new('Cube.022')
me_cube_022.from_pydata([(-1.0, -1.0, -1.0), (-1.0, -1.0, 1.0), (-1.0, 1.0, -1.0), (-1.0, 1.0, 1.0), (1.0, -1.0, -1.0), (1.0, -1.0, 1.0), (1.0, 1.0, -1.0), (1.0, 1.0, 1.0)], [], [(0, 1, 3, 2), (2, 3, 7, 6), (6, 7, 5, 4), (4, 5, 1, 0), (2, 6, 4, 0), (7, 3, 1, 5)])
_uv = me_cube_022.uv_layers.new(name='UVMap')
_uv.uv.foreach_set('vector', [0.375, 0.0, 0.625, 0.0, 0.625, 0.25, 0.375, 0.25, 0.375, 0.25, 0.625, 0.25, 0.625, 0.5, 0.375, 0.5, 0.375, 0.5, 0.625, 0.5, 0.625, 0.75, 0.375, 0.75, 0.375, 0.75, 0.625, 0.75, 0.625, 1.0, 0.375, 1.0, 0.125, 0.5, 0.375, 0.5, 0.375, 0.75, 0.125, 0.75, 0.625, 0.5, 0.875, 0.5, 0.875, 0.75, 0.625, 0.75])
me_cube_022.use_remesh_preserve_volume = False
me_cube_022.use_remesh_preserve_attributes = False
me_cube_022.use_mirror_vertex_groups = False
me_cube_022.update()
me_cube_023 = bpy.data.meshes.new('Cube.023')
me_cube_023.from_pydata([(-1.0, -1.0, -1.0), (-1.0, -1.0, 1.0), (-1.0, 1.0, -1.0), (-1.0, 1.0, 1.0), (1.0, -1.0, -1.0), (1.153, -1.139, 1.0), (1.0, 1.0, -1.0), (1.153, 1.139, 1.0), (-1.0, -0.5373, 0.7698), (-1.0, 0.5373, 0.7698), (1.0, 0.5373, 0.7698), (1.0, -0.5373, 0.7698), (-1.229, -1.139, 1.312), (-1.229, 1.139, 1.312), (1.153, 1.139, 1.312), (1.153, -1.139, 1.312), (-1.229, -1.139, 1.121), (-1.229, 1.139, 1.121), (1.153, 1.139, 1.121), (1.153, -1.139, 1.121)], [], [(8, 1, 3, 9), (9, 3, 7, 10), (10, 7, 5, 11), (11, 5, 1, 8), (2, 6, 4, 0), (1, 5, 15, 12), (4, 11, 8, 0), (6, 10, 11, 4), (2, 9, 10, 6), (0, 8, 9, 2), (15, 14, 18, 19), (7, 3, 13, 14), (5, 7, 14, 15), (3, 1, 12, 13), (18, 17, 16, 19), (13, 12, 16, 17), (12, 15, 19, 16), (14, 13, 17, 18)])
_uv = me_cube_023.uv_layers.new(name='UVMap')
_uv.uv.foreach_set('vector', [0.5962, 0.0, 0.625, 0.0, 0.625, 0.25, 0.5962, 0.25, 0.5962, 0.25, 0.625, 0.25, 0.625, 0.5, 0.5962, 0.5, 0.5962, 0.5, 0.625, 0.5, 0.625, 0.75, 0.5962, 0.75, 0.5962, 0.75, 0.625, 0.75, 0.625, 1.0, 0.5962, 1.0, 0.125, 0.5, 0.375, 0.5, 0.375, 0.75, 0.125, 0.75, 0.625, 1.0, 0.625, 0.75, 0.625, 0.75, 0.625, 1.0, 0.375, 0.75, 0.5962, 0.75, 0.5962, 1.0, 0.375, 1.0, 0.375, 0.5, 0.5962, 0.5, 0.5962, 0.75, 0.375, 0.75, 0.375, 0.25, 0.5962, 0.25, 0.5962, 0.5, 0.375, 0.5, 0.375, 0.0, 0.5962, 0.0, 0.5962, 0.25, 0.375, 0.25, 0.625, 0.75, 0.625, 0.5, 0.625, 0.5, 0.625, 0.75, 0.625, 0.5, 0.625, 0.25, 0.625, 0.25, 0.625, 0.5, 0.625, 0.75, 0.625, 0.5, 0.625, 0.5, 0.625, 0.75, 0.625, 0.25, 0.625, 0.0, 0.625, 0.0, 0.625, 0.25, 0.625, 0.5, 0.875, 0.5, 0.875, 0.75, 0.625, 0.75, 0.625, 0.25, 0.625, 0.0, 0.625, 0.0, 0.625, 0.25, 0.625, 1.0, 0.625, 0.75, 0.625, 0.75, 0.625, 1.0, 0.625, 0.5, 0.625, 0.25, 0.625, 0.25, 0.625, 0.5])
me_cube_023.use_remesh_preserve_volume = False
me_cube_023.use_remesh_preserve_attributes = False
me_cube_023.use_mirror_vertex_groups = False
me_cube_023.update()

# ---- objects
ob_cube = bpy.data.objects.new('Cube', me_cube)
ob_light = bpy.data.objects.new('Light', light_light)
ob_camera = bpy.data.objects.new('Camera', cam_camera)
ob_cube_001 = bpy.data.objects.new('Cube.001', me_cube_001)
ob_cube_002 = bpy.data.objects.new('Cube.002', me_cube_002)
ob_cube_003 = bpy.data.objects.new('Cube.003', me_cube_003)
ob_cube_004 = bpy.data.objects.new('Cube.004', me_cube_004)
ob_cube_005 = bpy.data.objects.new('Cube.005', me_cube_005)
ob_cube_006 = bpy.data.objects.new('Cube.006', me_cube_006)
ob_cube_007 = bpy.data.objects.new('Cube.007', me_cube_008)
ob_cube_008 = bpy.data.objects.new('Cube.008', me_cube_009)
ob_cube_009 = bpy.data.objects.new('Cube.009', me_cube_010)
ob_cube_010 = bpy.data.objects.new('Cube.010', me_cube_011)
ob_cube_011 = bpy.data.objects.new('Cube.011', me_cube_015)
ob_cube_012 = bpy.data.objects.new('Cube.012', me_cube_016)
ob_cube_013 = bpy.data.objects.new('Cube.013', me_cube_017)
ob_cube_014 = bpy.data.objects.new('Cube.014', me_cube_018)
ob_cube_015 = bpy.data.objects.new('Cube.015', me_cube_019)
ob_cube_016 = bpy.data.objects.new('Cube.016', me_cube_020)
ob_cube_017 = bpy.data.objects.new('Cube.017', me_cube_021)
ob_cube_018 = bpy.data.objects.new('Cube.018', me_cube_022)
ob_cube_019 = bpy.data.objects.new('Cube.019', me_cube_023)

# ---- transforms, parenting, visibility, modifiers, constraints
ob_cube.location = (0.0, 0.0, 0.0)
ob_cube.scale = (1.151, 1.6, 1.151)
ob_cube.lock_rotations_4d = False
ob_cube.empty_display_type = 'ARROWS'
ob_cube.lineart.crease_threshold = 0.0
ob_light.location = (4.076, 1.005, 5.904)
ob_light.rotation_euler = (0.6503, 0.05522, 1.866)
ob_light.lock_rotations_4d = False
ob_light.empty_display_type = 'ARROWS'
ob_light.color = (0.0, 0.0, 0.0, 0.0)
ob_light.lineart.crease_threshold = 0.0
ob_camera.location = (6.39, -6.82, 7.097)
ob_camera.rotation_euler = (1.109, 0.0, 0.8149)
ob_camera.lock_rotations_4d = False
ob_camera.empty_display_type = 'ARROWS'
ob_camera.color = (0.0, 0.0, 0.0, 0.0)
ob_camera.display_type = 'WIRE'
ob_camera.lineart.crease_threshold = 0.0
ob_cube_001.location = (2.601, -0.08817, 1.364)
ob_cube_001.scale = (1.509, 1.7, 1.0)
ob_cube_001.lineart.crease_threshold = 0.0
ob_cube_002.location = (-0.00316, 5.646, 2.562)
ob_cube_002.scale = (1.515, 1.009, 0.4924)
ob_cube_002.lineart.crease_threshold = 0.0
ob_cube_003.location = (1.287, 6.579, 2.064)
ob_cube_003.scale = (0.08896, 1.88, 0.09219)
ob_cube_003.lineart.crease_threshold = 0.0
ob_cube_004.location = (-1.33, 6.5, 2.064)
ob_cube_004.scale = (0.08896, 1.88, 0.09219)
ob_cube_004.lineart.crease_threshold = 0.0
ob_cube_005.location = (0.467, 6.564, 2.008)
ob_cube_005.scale = (0.08896, 1.88, 0.09219)
ob_cube_005.lineart.crease_threshold = 0.0
ob_cube_006.location = (-0.4555, 6.527, 1.985)
ob_cube_006.scale = (0.08896, 1.88, 0.09219)
ob_cube_006.lineart.crease_threshold = 0.0
ob_cube_007.location = (1.302, 8.288, 0.5313)
ob_cube_007.rotation_euler = (1.564, -0.001299, 0.0298)
ob_cube_007.scale = (0.08896, 1.434, 0.09219)
ob_cube_007.lineart.crease_threshold = 0.0
ob_cube_008.location = (0.4557, 8.277, 0.4686)
ob_cube_008.rotation_euler = (1.564, -0.001299, 0.0298)
ob_cube_008.scale = (0.08896, 1.434, 0.09219)
ob_cube_008.lineart.crease_threshold = 0.0
ob_cube_009.location = (-0.4813, 8.291, 0.4423)
ob_cube_009.rotation_euler = (1.564, -0.001299, 0.0298)
ob_cube_009.scale = (0.08896, 1.434, 0.09219)
ob_cube_009.lineart.crease_threshold = 0.0
ob_cube_010.location = (-1.34, 8.205, 0.5038)
ob_cube_010.rotation_euler = (1.564, -0.001299, 0.0298)
ob_cube_010.scale = (0.08896, 1.434, 0.09219)
ob_cube_010.lineart.crease_threshold = 0.0
ob_cube_011.location = (-0.01475, 3.431, 0.7755)
ob_cube_011.scale = (0.7757, 0.05641, 0.04733)
ob_cube_011.lineart.crease_threshold = 0.0
ob_cube_012.location = (0.7231, 3.472, 0.2688)
ob_cube_012.rotation_euler = (1.564, -0.001299, 0.0298)
ob_cube_012.scale = (0.06387, 0.5063, 0.03591)
ob_cube_012.lineart.crease_threshold = 0.0
ob_cube_013.location = (-0.742, 3.495, 0.2311)
ob_cube_013.rotation_euler = (1.564, -0.001299, 0.0298)
ob_cube_013.scale = (0.06387, 0.5063, 0.03591)
ob_cube_013.lineart.crease_threshold = 0.0
ob_cube_014.location = (0.06684, -4.163, -0.8842)
ob_cube_014.scale = (0.8035, 0.8035, 0.3419)
ob_cube_014.lineart.crease_threshold = 0.0
ob_cube_015.location = (4.117, -0.05924, 2.49)
ob_cube_015.scale = (0.08241, 0.7773, 1.022)
ob_cube_015.lineart.crease_threshold = 0.0
ob_cube_016.location = (-0.02953, -5.413, 1.325)
ob_cube_016.scale = (1.054, 0.8507, 0.0287)
ob_cube_016.lineart.crease_threshold = 0.0
ob_cube_017.location = (0.9211, -5.655, 0.1241)
ob_cube_017.rotation_euler = (1.564, -0.001299, 0.0298)
ob_cube_017.scale = (0.08896, 1.371, 0.09219)
ob_cube_017.lineart.crease_threshold = 0.0
ob_cube_018.location = (-0.7881, -5.722, 0.06148)
ob_cube_018.rotation_euler = (1.564, -0.001299, 0.0298)
ob_cube_018.scale = (0.08896, 1.434, 0.09219)
ob_cube_018.lineart.crease_threshold = 0.0
ob_cube_019.location = (-2.8, 0.2502, 2.705)
ob_cube_019.scale = (1.0, 1.0, 3.926)
ob_cube_019.lineart.crease_threshold = 0.0

# ---- collection membership
col_collection.objects.link(ob_cube)
col_collection.objects.link(ob_light)
col_collection.objects.link(ob_camera)
col_collection.objects.link(ob_cube_001)
col_collection.objects.link(ob_cube_002)
col_collection.objects.link(ob_cube_003)
col_collection.objects.link(ob_cube_004)
col_collection.objects.link(ob_cube_005)
col_collection.objects.link(ob_cube_006)
col_collection.objects.link(ob_cube_007)
col_collection.objects.link(ob_cube_008)
col_collection.objects.link(ob_cube_009)
col_collection.objects.link(ob_cube_010)
col_collection.objects.link(ob_cube_011)
col_collection.objects.link(ob_cube_012)
col_collection.objects.link(ob_cube_013)
col_collection.objects.link(ob_cube_014)
col_collection.objects.link(ob_cube_015)
col_collection.objects.link(ob_cube_016)
col_collection.objects.link(ob_cube_017)
col_collection.objects.link(ob_cube_018)
col_collection.objects.link(ob_cube_019)

# ---- scene / render settings (as saved in the file)
scene.camera = ob_camera
scene.frame_start = 1; scene.frame_end = 250; scene.frame_set(1)
scene.render.engine = 'BLENDER_EEVEE_NEXT'
scene.cycles.use_denoising = False
scene.cycles.samples = 128
scene.cycles.sampling_pattern = 'TABULATED_SOBOL'
scene.cycles.use_adaptive_sampling = False
scene.cycles.use_light_tree = False
scene.view_settings.view_transform = 'Filmic'
bpy.context.view_layer.update()
